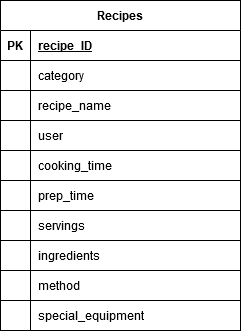

The diagram above was exported from draw.io. Its source (the exported page's mxGraphModel, read from the mxfile embedded in the PNG):
<mxGraphModel dx="1422" dy="808" grid="1" gridSize="10" guides="1" tooltips="1" connect="1" arrows="1" fold="1" page="1" pageScale="1" pageWidth="850" pageHeight="1100" math="0" shadow="0">
  <root>
    <mxCell id="0" />
    <mxCell id="1" parent="0" />
    <mxCell id="x3BJL5kBBYcdaeheHpVL-15" value="Recipes" style="shape=table;startSize=30;container=1;collapsible=1;childLayout=tableLayout;fixedRows=1;rowLines=1;fontStyle=1;align=center;resizeLast=1;comic=0;" parent="1" vertex="1">
      <mxGeometry x="20" y="10" width="240" height="330" as="geometry">
        <mxRectangle x="180" y="80" width="70" height="30" as="alternateBounds" />
      </mxGeometry>
    </mxCell>
    <mxCell id="x3BJL5kBBYcdaeheHpVL-16" value="" style="shape=partialRectangle;collapsible=0;dropTarget=0;pointerEvents=0;fillColor=none;top=0;left=0;bottom=1;right=0;points=[[0,0.5],[1,0.5]];portConstraint=eastwest;" parent="x3BJL5kBBYcdaeheHpVL-15" vertex="1">
      <mxGeometry y="30" width="240" height="30" as="geometry" />
    </mxCell>
    <mxCell id="x3BJL5kBBYcdaeheHpVL-17" value="PK" style="shape=partialRectangle;connectable=0;fillColor=none;top=0;left=0;bottom=0;right=0;fontStyle=1;overflow=hidden;" parent="x3BJL5kBBYcdaeheHpVL-16" vertex="1">
      <mxGeometry width="30" height="30" as="geometry" />
    </mxCell>
    <mxCell id="x3BJL5kBBYcdaeheHpVL-18" value="recipe_ID" style="shape=partialRectangle;connectable=0;fillColor=none;top=0;left=0;bottom=0;right=0;align=left;spacingLeft=6;fontStyle=5;overflow=hidden;" parent="x3BJL5kBBYcdaeheHpVL-16" vertex="1">
      <mxGeometry x="30" width="210" height="30" as="geometry" />
    </mxCell>
    <mxCell id="x3BJL5kBBYcdaeheHpVL-19" value="" style="shape=partialRectangle;collapsible=0;dropTarget=0;pointerEvents=0;fillColor=none;top=0;left=0;bottom=0;right=0;points=[[0,0.5],[1,0.5]];portConstraint=eastwest;" parent="x3BJL5kBBYcdaeheHpVL-15" vertex="1">
      <mxGeometry y="60" width="240" height="30" as="geometry" />
    </mxCell>
    <mxCell id="x3BJL5kBBYcdaeheHpVL-20" value="" style="shape=partialRectangle;connectable=0;fillColor=none;top=0;left=0;bottom=0;right=0;editable=1;overflow=hidden;" parent="x3BJL5kBBYcdaeheHpVL-19" vertex="1">
      <mxGeometry width="30" height="30" as="geometry" />
    </mxCell>
    <mxCell id="x3BJL5kBBYcdaeheHpVL-21" value="category" style="shape=partialRectangle;connectable=0;fillColor=none;top=0;left=0;bottom=0;right=0;align=left;spacingLeft=6;overflow=hidden;" parent="x3BJL5kBBYcdaeheHpVL-19" vertex="1">
      <mxGeometry x="30" width="210" height="30" as="geometry" />
    </mxCell>
    <mxCell id="x3BJL5kBBYcdaeheHpVL-25" value="" style="shape=partialRectangle;collapsible=0;dropTarget=0;pointerEvents=0;fillColor=none;top=0;left=0;bottom=0;right=0;points=[[0,0.5],[1,0.5]];portConstraint=eastwest;" parent="x3BJL5kBBYcdaeheHpVL-15" vertex="1">
      <mxGeometry y="90" width="240" height="30" as="geometry" />
    </mxCell>
    <mxCell id="x3BJL5kBBYcdaeheHpVL-26" value="" style="shape=partialRectangle;connectable=0;fillColor=none;top=0;left=0;bottom=0;right=0;editable=1;overflow=hidden;" parent="x3BJL5kBBYcdaeheHpVL-25" vertex="1">
      <mxGeometry width="30" height="30" as="geometry" />
    </mxCell>
    <mxCell id="x3BJL5kBBYcdaeheHpVL-27" value="recipe_name" style="shape=partialRectangle;connectable=0;fillColor=none;top=0;left=0;bottom=0;right=0;align=left;spacingLeft=6;overflow=hidden;" parent="x3BJL5kBBYcdaeheHpVL-25" vertex="1">
      <mxGeometry x="30" width="210" height="30" as="geometry" />
    </mxCell>
    <mxCell id="x3BJL5kBBYcdaeheHpVL-44" value="" style="shape=partialRectangle;collapsible=0;dropTarget=0;pointerEvents=0;fillColor=none;top=0;left=0;bottom=0;right=0;points=[[0,0.5],[1,0.5]];portConstraint=eastwest;" parent="x3BJL5kBBYcdaeheHpVL-15" vertex="1">
      <mxGeometry y="120" width="240" height="30" as="geometry" />
    </mxCell>
    <mxCell id="x3BJL5kBBYcdaeheHpVL-45" value="" style="shape=partialRectangle;connectable=0;fillColor=none;top=0;left=0;bottom=0;right=0;editable=1;overflow=hidden;" parent="x3BJL5kBBYcdaeheHpVL-44" vertex="1">
      <mxGeometry width="30" height="30" as="geometry" />
    </mxCell>
    <mxCell id="x3BJL5kBBYcdaeheHpVL-46" value="user" style="shape=partialRectangle;connectable=0;fillColor=none;top=0;left=0;bottom=0;right=0;align=left;spacingLeft=6;overflow=hidden;" parent="x3BJL5kBBYcdaeheHpVL-44" vertex="1">
      <mxGeometry x="30" width="210" height="30" as="geometry" />
    </mxCell>
    <mxCell id="x3BJL5kBBYcdaeheHpVL-47" value="" style="shape=partialRectangle;collapsible=0;dropTarget=0;pointerEvents=0;fillColor=none;top=0;left=0;bottom=0;right=0;points=[[0,0.5],[1,0.5]];portConstraint=eastwest;comic=0;" parent="x3BJL5kBBYcdaeheHpVL-15" vertex="1">
      <mxGeometry y="150" width="240" height="30" as="geometry" />
    </mxCell>
    <mxCell id="x3BJL5kBBYcdaeheHpVL-48" value="" style="shape=partialRectangle;connectable=0;fillColor=none;top=0;left=0;bottom=0;right=0;editable=1;overflow=hidden;" parent="x3BJL5kBBYcdaeheHpVL-47" vertex="1">
      <mxGeometry width="30" height="30" as="geometry" />
    </mxCell>
    <mxCell id="x3BJL5kBBYcdaeheHpVL-49" value="cooking_time" style="shape=partialRectangle;connectable=0;fillColor=none;top=0;left=0;bottom=0;right=0;align=left;spacingLeft=6;overflow=hidden;" parent="x3BJL5kBBYcdaeheHpVL-47" vertex="1">
      <mxGeometry x="30" width="210" height="30" as="geometry" />
    </mxCell>
    <mxCell id="x3BJL5kBBYcdaeheHpVL-50" value="" style="shape=partialRectangle;collapsible=0;dropTarget=0;pointerEvents=0;fillColor=none;top=0;left=0;bottom=0;right=0;points=[[0,0.5],[1,0.5]];portConstraint=eastwest;comic=0;" parent="x3BJL5kBBYcdaeheHpVL-15" vertex="1">
      <mxGeometry y="180" width="240" height="30" as="geometry" />
    </mxCell>
    <mxCell id="x3BJL5kBBYcdaeheHpVL-51" value="" style="shape=partialRectangle;connectable=0;fillColor=none;top=0;left=0;bottom=0;right=0;editable=1;overflow=hidden;" parent="x3BJL5kBBYcdaeheHpVL-50" vertex="1">
      <mxGeometry width="30" height="30" as="geometry" />
    </mxCell>
    <mxCell id="x3BJL5kBBYcdaeheHpVL-52" value="prep_time" style="shape=partialRectangle;connectable=0;fillColor=none;top=0;left=0;bottom=0;right=0;align=left;spacingLeft=6;overflow=hidden;" parent="x3BJL5kBBYcdaeheHpVL-50" vertex="1">
      <mxGeometry x="30" width="210" height="30" as="geometry" />
    </mxCell>
    <mxCell id="x3BJL5kBBYcdaeheHpVL-57" value="" style="shape=partialRectangle;collapsible=0;dropTarget=0;pointerEvents=0;fillColor=none;top=0;left=0;bottom=0;right=0;points=[[0,0.5],[1,0.5]];portConstraint=eastwest;comic=0;" parent="x3BJL5kBBYcdaeheHpVL-15" vertex="1">
      <mxGeometry y="210" width="240" height="30" as="geometry" />
    </mxCell>
    <mxCell id="x3BJL5kBBYcdaeheHpVL-58" value="" style="shape=partialRectangle;connectable=0;fillColor=none;top=0;left=0;bottom=0;right=0;editable=1;overflow=hidden;" parent="x3BJL5kBBYcdaeheHpVL-57" vertex="1">
      <mxGeometry width="30" height="30" as="geometry" />
    </mxCell>
    <mxCell id="x3BJL5kBBYcdaeheHpVL-59" value="servings" style="shape=partialRectangle;connectable=0;fillColor=none;top=0;left=0;bottom=0;right=0;align=left;spacingLeft=6;overflow=hidden;" parent="x3BJL5kBBYcdaeheHpVL-57" vertex="1">
      <mxGeometry x="30" width="210" height="30" as="geometry" />
    </mxCell>
    <mxCell id="x3BJL5kBBYcdaeheHpVL-54" value="" style="shape=partialRectangle;collapsible=0;dropTarget=0;pointerEvents=0;fillColor=none;top=0;left=0;bottom=0;right=0;points=[[0,0.5],[1,0.5]];portConstraint=eastwest;" parent="x3BJL5kBBYcdaeheHpVL-15" vertex="1">
      <mxGeometry y="240" width="240" height="30" as="geometry" />
    </mxCell>
    <mxCell id="x3BJL5kBBYcdaeheHpVL-55" value="" style="shape=partialRectangle;connectable=0;fillColor=none;top=0;left=0;bottom=0;right=0;editable=1;overflow=hidden;" parent="x3BJL5kBBYcdaeheHpVL-54" vertex="1">
      <mxGeometry width="30" height="30" as="geometry" />
    </mxCell>
    <mxCell id="x3BJL5kBBYcdaeheHpVL-56" value="ingredients" style="shape=partialRectangle;connectable=0;fillColor=none;top=0;left=0;bottom=0;right=0;align=left;spacingLeft=6;overflow=hidden;" parent="x3BJL5kBBYcdaeheHpVL-54" vertex="1">
      <mxGeometry x="30" width="210" height="30" as="geometry" />
    </mxCell>
    <mxCell id="x3BJL5kBBYcdaeheHpVL-60" value="" style="shape=partialRectangle;collapsible=0;dropTarget=0;pointerEvents=0;fillColor=none;top=0;left=0;bottom=0;right=0;points=[[0,0.5],[1,0.5]];portConstraint=eastwest;comic=0;" parent="x3BJL5kBBYcdaeheHpVL-15" vertex="1">
      <mxGeometry y="270" width="240" height="30" as="geometry" />
    </mxCell>
    <mxCell id="x3BJL5kBBYcdaeheHpVL-61" value="" style="shape=partialRectangle;connectable=0;fillColor=none;top=0;left=0;bottom=0;right=0;editable=1;overflow=hidden;" parent="x3BJL5kBBYcdaeheHpVL-60" vertex="1">
      <mxGeometry width="30" height="30" as="geometry" />
    </mxCell>
    <mxCell id="x3BJL5kBBYcdaeheHpVL-62" value="method" style="shape=partialRectangle;connectable=0;fillColor=none;top=0;left=0;bottom=0;right=0;align=left;spacingLeft=6;overflow=hidden;" parent="x3BJL5kBBYcdaeheHpVL-60" vertex="1">
      <mxGeometry x="30" width="210" height="30" as="geometry" />
    </mxCell>
    <mxCell id="x3BJL5kBBYcdaeheHpVL-64" value="" style="shape=partialRectangle;collapsible=0;dropTarget=0;pointerEvents=0;fillColor=none;top=0;left=0;bottom=0;right=0;points=[[0,0.5],[1,0.5]];portConstraint=eastwest;" parent="x3BJL5kBBYcdaeheHpVL-15" vertex="1">
      <mxGeometry y="300" width="240" height="30" as="geometry" />
    </mxCell>
    <mxCell id="x3BJL5kBBYcdaeheHpVL-65" value="" style="shape=partialRectangle;connectable=0;fillColor=none;top=0;left=0;bottom=0;right=0;editable=1;overflow=hidden;" parent="x3BJL5kBBYcdaeheHpVL-64" vertex="1">
      <mxGeometry width="30" height="30" as="geometry" />
    </mxCell>
    <mxCell id="x3BJL5kBBYcdaeheHpVL-66" value="special_equipment" style="shape=partialRectangle;connectable=0;fillColor=none;top=0;left=0;bottom=0;right=0;align=left;spacingLeft=6;overflow=hidden;" parent="x3BJL5kBBYcdaeheHpVL-64" vertex="1">
      <mxGeometry x="30" width="210" height="30" as="geometry" />
    </mxCell>
  </root>
</mxGraphModel>